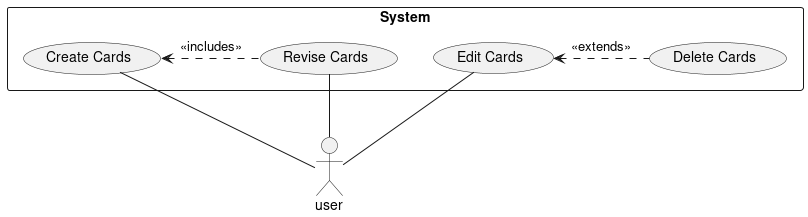

The diagram above was rendered by PlantUML. Its source (embedded in the PNG):
@startuml
skinparam 300 dpi
skinparam packageStyle rectangle
actor user as u
rectangle System {
        (Create Cards) as (CC)
        (Revise Cards) as (RC)
        (Edit Cards) as (EC)
        (Delete Cards) as (DC)
        u -up- (CC)
        u -up- (RC)
        u -up- (EC)
        (RC) .left.> (CC) :<<includes>>
        (DC) .left.> (EC) :<<extends>>
}
@enduml